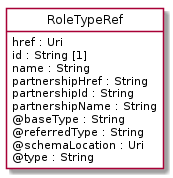

The diagram above was rendered by PlantUML. Its source (embedded in the PNG):
@startuml
hide circle
hide methods
hide stereotype
show <<Enumeration>> stereotype
skinparam class {
   BackgroundColor<<Enumeration>> #E6F5F7
   BackgroundColor<<Ref>> #FFFFE0
   BackgroundColor<<Pivot>> #FFFFFFF
   BackgroundColor<<SimpleType>> #E2F0DA
   BackgroundColor #FCF2E3
}

class RoleTypeRef <<Pivot>> {
    href : Uri
    id : String [1]
    name : String
    partnershipHref : String
    partnershipId : String
    partnershipName : String
    @baseType : String
    @referredType : String
    @schemaLocation : Uri
    @type : String
}


@enduml